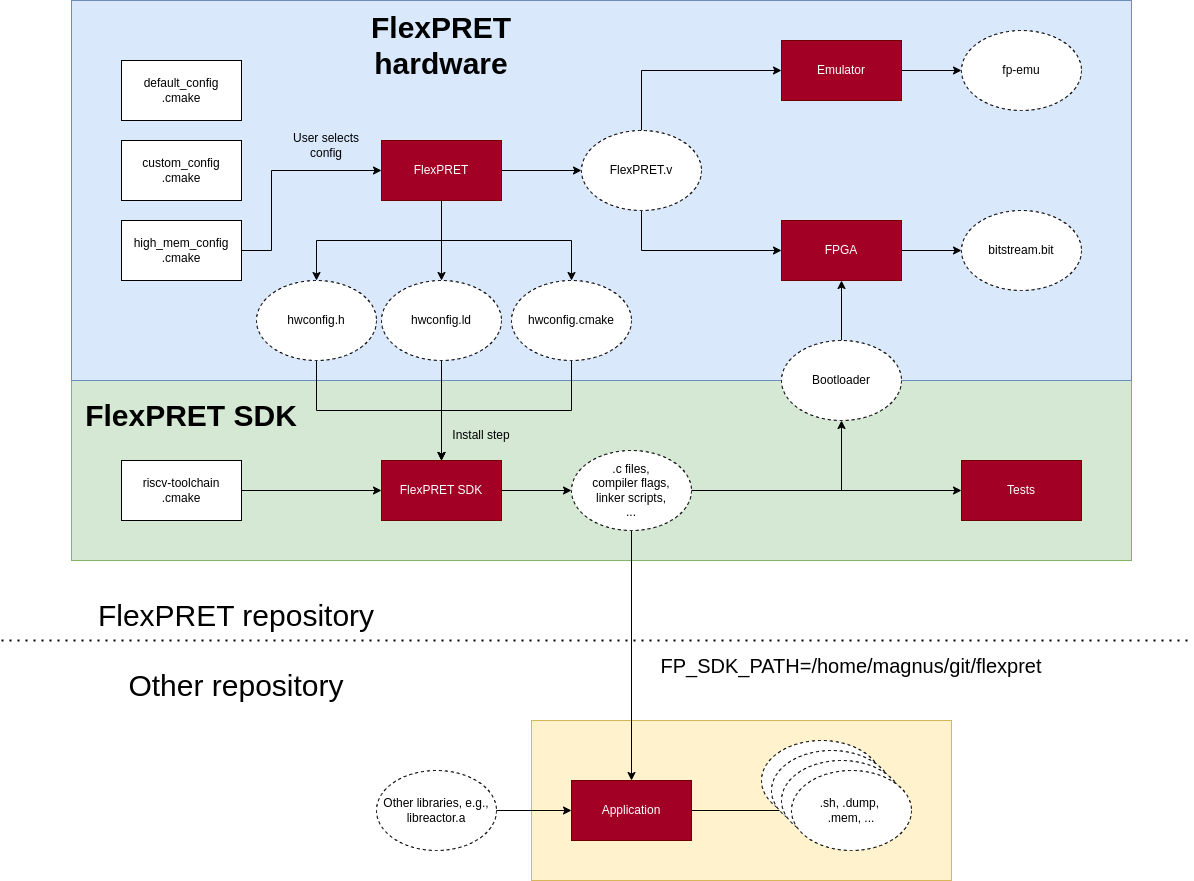

The diagram above was exported from draw.io. Its source (the exported page's mxGraphModel, read from the mxfile embedded in the PNG):
<mxGraphModel dx="2366" dy="937" grid="1" gridSize="10" guides="1" tooltips="1" connect="1" arrows="1" fold="1" page="1" pageScale="1" pageWidth="850" pageHeight="1100" math="0" shadow="0">
  <root>
    <mxCell id="0" />
    <mxCell id="1" parent="0" />
    <mxCell id="CyPte9sbAEYsUHfTeA6C-51" value="" style="rounded=0;whiteSpace=wrap;html=1;fillColor=#fff2cc;strokeColor=#d6b656;" parent="1" vertex="1">
      <mxGeometry x="460" y="720" width="420" height="160" as="geometry" />
    </mxCell>
    <mxCell id="CyPte9sbAEYsUHfTeA6C-50" value="" style="rounded=0;whiteSpace=wrap;html=1;fillColor=#d5e8d4;strokeColor=#82b366;" parent="1" vertex="1">
      <mxGeometry y="380" width="1060" height="180" as="geometry" />
    </mxCell>
    <mxCell id="CyPte9sbAEYsUHfTeA6C-49" value="" style="rounded=0;whiteSpace=wrap;html=1;fillColor=#dae8fc;strokeColor=#6c8ebf;" parent="1" vertex="1">
      <mxGeometry width="1060" height="380" as="geometry" />
    </mxCell>
    <mxCell id="CyPte9sbAEYsUHfTeA6C-4" style="edgeStyle=orthogonalEdgeStyle;rounded=0;orthogonalLoop=1;jettySize=auto;html=1;exitX=1;exitY=0.5;exitDx=0;exitDy=0;entryX=0;entryY=0.5;entryDx=0;entryDy=0;" parent="1" source="CyPte9sbAEYsUHfTeA6C-2" target="CyPte9sbAEYsUHfTeA6C-3" edge="1">
      <mxGeometry relative="1" as="geometry" />
    </mxCell>
    <mxCell id="CyPte9sbAEYsUHfTeA6C-22" style="edgeStyle=orthogonalEdgeStyle;rounded=0;orthogonalLoop=1;jettySize=auto;html=1;exitX=0.5;exitY=1;exitDx=0;exitDy=0;entryX=0.5;entryY=0;entryDx=0;entryDy=0;" parent="1" source="CyPte9sbAEYsUHfTeA6C-2" target="CyPte9sbAEYsUHfTeA6C-12" edge="1">
      <mxGeometry relative="1" as="geometry" />
    </mxCell>
    <mxCell id="CyPte9sbAEYsUHfTeA6C-23" style="edgeStyle=orthogonalEdgeStyle;rounded=0;orthogonalLoop=1;jettySize=auto;html=1;exitX=0.5;exitY=1;exitDx=0;exitDy=0;entryX=0.5;entryY=0;entryDx=0;entryDy=0;" parent="1" source="CyPte9sbAEYsUHfTeA6C-2" target="CyPte9sbAEYsUHfTeA6C-13" edge="1">
      <mxGeometry relative="1" as="geometry" />
    </mxCell>
    <mxCell id="lkHkTBLo_OWP86zzYWlI-12" style="edgeStyle=orthogonalEdgeStyle;rounded=0;orthogonalLoop=1;jettySize=auto;html=1;exitX=0.5;exitY=1;exitDx=0;exitDy=0;" parent="1" source="CyPte9sbAEYsUHfTeA6C-2" target="lkHkTBLo_OWP86zzYWlI-11" edge="1">
      <mxGeometry relative="1" as="geometry" />
    </mxCell>
    <mxCell id="CyPte9sbAEYsUHfTeA6C-2" value="FlexPRET" style="rounded=0;whiteSpace=wrap;html=1;fillColor=#a20025;strokeColor=#6F0000;fontColor=#ffffff;" parent="1" vertex="1">
      <mxGeometry x="310" y="140" width="120" height="60" as="geometry" />
    </mxCell>
    <mxCell id="CyPte9sbAEYsUHfTeA6C-7" style="edgeStyle=orthogonalEdgeStyle;rounded=0;orthogonalLoop=1;jettySize=auto;html=1;exitX=0.5;exitY=0;exitDx=0;exitDy=0;entryX=0;entryY=0.5;entryDx=0;entryDy=0;" parent="1" source="CyPte9sbAEYsUHfTeA6C-3" target="CyPte9sbAEYsUHfTeA6C-5" edge="1">
      <mxGeometry relative="1" as="geometry" />
    </mxCell>
    <mxCell id="CyPte9sbAEYsUHfTeA6C-8" style="edgeStyle=orthogonalEdgeStyle;rounded=0;orthogonalLoop=1;jettySize=auto;html=1;exitX=0.5;exitY=1;exitDx=0;exitDy=0;entryX=0;entryY=0.5;entryDx=0;entryDy=0;" parent="1" source="CyPte9sbAEYsUHfTeA6C-3" target="CyPte9sbAEYsUHfTeA6C-6" edge="1">
      <mxGeometry relative="1" as="geometry" />
    </mxCell>
    <mxCell id="CyPte9sbAEYsUHfTeA6C-3" value="FlexPRET.v" style="ellipse;whiteSpace=wrap;html=1;dashed=1;" parent="1" vertex="1">
      <mxGeometry x="510" y="130" width="120" height="80" as="geometry" />
    </mxCell>
    <mxCell id="CyPte9sbAEYsUHfTeA6C-19" style="edgeStyle=orthogonalEdgeStyle;rounded=0;orthogonalLoop=1;jettySize=auto;html=1;exitX=1;exitY=0.5;exitDx=0;exitDy=0;entryX=0;entryY=0.5;entryDx=0;entryDy=0;" parent="1" source="CyPte9sbAEYsUHfTeA6C-5" target="CyPte9sbAEYsUHfTeA6C-16" edge="1">
      <mxGeometry relative="1" as="geometry" />
    </mxCell>
    <mxCell id="CyPte9sbAEYsUHfTeA6C-5" value="Emulator" style="rounded=0;whiteSpace=wrap;html=1;fillColor=#a20025;strokeColor=#6F0000;fontColor=#ffffff;" parent="1" vertex="1">
      <mxGeometry x="710" y="40" width="120" height="60" as="geometry" />
    </mxCell>
    <mxCell id="CyPte9sbAEYsUHfTeA6C-18" style="edgeStyle=orthogonalEdgeStyle;rounded=0;orthogonalLoop=1;jettySize=auto;html=1;exitX=1;exitY=0.5;exitDx=0;exitDy=0;entryX=0;entryY=0.5;entryDx=0;entryDy=0;" parent="1" source="CyPte9sbAEYsUHfTeA6C-6" target="CyPte9sbAEYsUHfTeA6C-17" edge="1">
      <mxGeometry relative="1" as="geometry" />
    </mxCell>
    <mxCell id="CyPte9sbAEYsUHfTeA6C-6" value="FPGA" style="rounded=0;whiteSpace=wrap;html=1;fillColor=#a20025;strokeColor=#6F0000;fontColor=#ffffff;" parent="1" vertex="1">
      <mxGeometry x="710" y="220" width="120" height="60" as="geometry" />
    </mxCell>
    <mxCell id="CyPte9sbAEYsUHfTeA6C-9" value="default_config&lt;div&gt;.cmake&lt;/div&gt;" style="rounded=0;whiteSpace=wrap;html=1;" parent="1" vertex="1">
      <mxGeometry x="50" y="60" width="120" height="60" as="geometry" />
    </mxCell>
    <mxCell id="CyPte9sbAEYsUHfTeA6C-21" style="edgeStyle=orthogonalEdgeStyle;rounded=0;orthogonalLoop=1;jettySize=auto;html=1;exitX=1;exitY=0.5;exitDx=0;exitDy=0;" parent="1" source="CyPte9sbAEYsUHfTeA6C-20" target="CyPte9sbAEYsUHfTeA6C-2" edge="1">
      <mxGeometry relative="1" as="geometry">
        <Array as="points">
          <mxPoint x="200" y="250" />
          <mxPoint x="200" y="170" />
        </Array>
      </mxGeometry>
    </mxCell>
    <mxCell id="CyPte9sbAEYsUHfTeA6C-10" value="custom_config&lt;div&gt;.cmake&lt;/div&gt;" style="rounded=0;whiteSpace=wrap;html=1;" parent="1" vertex="1">
      <mxGeometry x="50" y="140" width="120" height="60" as="geometry" />
    </mxCell>
    <mxCell id="CyPte9sbAEYsUHfTeA6C-31" style="edgeStyle=orthogonalEdgeStyle;rounded=0;orthogonalLoop=1;jettySize=auto;html=1;exitX=0.5;exitY=1;exitDx=0;exitDy=0;entryX=0.5;entryY=0;entryDx=0;entryDy=0;" parent="1" source="CyPte9sbAEYsUHfTeA6C-12" target="CyPte9sbAEYsUHfTeA6C-27" edge="1">
      <mxGeometry relative="1" as="geometry" />
    </mxCell>
    <mxCell id="CyPte9sbAEYsUHfTeA6C-12" value="hwconfig.h" style="ellipse;whiteSpace=wrap;html=1;dashed=1;" parent="1" vertex="1">
      <mxGeometry x="185" y="280" width="120" height="80" as="geometry" />
    </mxCell>
    <mxCell id="CyPte9sbAEYsUHfTeA6C-33" style="edgeStyle=orthogonalEdgeStyle;rounded=0;orthogonalLoop=1;jettySize=auto;html=1;exitX=0.5;exitY=1;exitDx=0;exitDy=0;entryX=0.5;entryY=0;entryDx=0;entryDy=0;" parent="1" source="CyPte9sbAEYsUHfTeA6C-13" target="CyPte9sbAEYsUHfTeA6C-27" edge="1">
      <mxGeometry relative="1" as="geometry" />
    </mxCell>
    <mxCell id="CyPte9sbAEYsUHfTeA6C-13" value="hwconfig.ld" style="ellipse;whiteSpace=wrap;html=1;dashed=1;" parent="1" vertex="1">
      <mxGeometry x="310" y="280" width="120" height="80" as="geometry" />
    </mxCell>
    <mxCell id="CyPte9sbAEYsUHfTeA6C-16" value="fp-emu" style="ellipse;whiteSpace=wrap;html=1;dashed=1;" parent="1" vertex="1">
      <mxGeometry x="890" y="30" width="120" height="80" as="geometry" />
    </mxCell>
    <mxCell id="CyPte9sbAEYsUHfTeA6C-17" value="bitstream.bit" style="ellipse;whiteSpace=wrap;html=1;dashed=1;" parent="1" vertex="1">
      <mxGeometry x="890" y="210" width="120" height="80" as="geometry" />
    </mxCell>
    <mxCell id="CyPte9sbAEYsUHfTeA6C-20" value="high_mem_config&lt;div&gt;.cmake&lt;/div&gt;" style="rounded=0;whiteSpace=wrap;html=1;" parent="1" vertex="1">
      <mxGeometry x="50" y="220" width="120" height="60" as="geometry" />
    </mxCell>
    <mxCell id="CyPte9sbAEYsUHfTeA6C-26" value="User selects&lt;div&gt;config&lt;/div&gt;" style="text;html=1;align=center;verticalAlign=middle;whiteSpace=wrap;rounded=0;" parent="1" vertex="1">
      <mxGeometry x="200" y="130" width="110" height="30" as="geometry" />
    </mxCell>
    <mxCell id="CyPte9sbAEYsUHfTeA6C-36" style="edgeStyle=orthogonalEdgeStyle;rounded=0;orthogonalLoop=1;jettySize=auto;html=1;exitX=1;exitY=0.5;exitDx=0;exitDy=0;entryX=0;entryY=0.5;entryDx=0;entryDy=0;" parent="1" source="CyPte9sbAEYsUHfTeA6C-27" target="CyPte9sbAEYsUHfTeA6C-35" edge="1">
      <mxGeometry relative="1" as="geometry" />
    </mxCell>
    <mxCell id="CyPte9sbAEYsUHfTeA6C-27" value="FlexPRET SDK" style="rounded=0;whiteSpace=wrap;html=1;fillColor=#a20025;strokeColor=#6F0000;fontColor=#ffffff;" parent="1" vertex="1">
      <mxGeometry x="310" y="460" width="120" height="60" as="geometry" />
    </mxCell>
    <mxCell id="CyPte9sbAEYsUHfTeA6C-30" style="edgeStyle=orthogonalEdgeStyle;rounded=0;orthogonalLoop=1;jettySize=auto;html=1;exitX=1;exitY=0.5;exitDx=0;exitDy=0;entryX=0;entryY=0.5;entryDx=0;entryDy=0;" parent="1" source="CyPte9sbAEYsUHfTeA6C-29" target="CyPte9sbAEYsUHfTeA6C-27" edge="1">
      <mxGeometry relative="1" as="geometry" />
    </mxCell>
    <mxCell id="CyPte9sbAEYsUHfTeA6C-29" value="riscv-toolchain&lt;div&gt;.cmake&lt;/div&gt;" style="rounded=0;whiteSpace=wrap;html=1;" parent="1" vertex="1">
      <mxGeometry x="50" y="460" width="120" height="60" as="geometry" />
    </mxCell>
    <mxCell id="CyPte9sbAEYsUHfTeA6C-34" value="Install step" style="text;html=1;align=center;verticalAlign=middle;whiteSpace=wrap;rounded=0;" parent="1" vertex="1">
      <mxGeometry x="380" y="420" width="60" height="30" as="geometry" />
    </mxCell>
    <mxCell id="CyPte9sbAEYsUHfTeA6C-38" style="edgeStyle=orthogonalEdgeStyle;rounded=0;orthogonalLoop=1;jettySize=auto;html=1;exitX=0.5;exitY=1;exitDx=0;exitDy=0;entryX=0.5;entryY=0;entryDx=0;entryDy=0;" parent="1" source="CyPte9sbAEYsUHfTeA6C-35" target="CyPte9sbAEYsUHfTeA6C-37" edge="1">
      <mxGeometry relative="1" as="geometry" />
    </mxCell>
    <mxCell id="lkHkTBLo_OWP86zzYWlI-2" style="edgeStyle=orthogonalEdgeStyle;rounded=0;orthogonalLoop=1;jettySize=auto;html=1;exitX=1;exitY=0.5;exitDx=0;exitDy=0;entryX=0;entryY=0.5;entryDx=0;entryDy=0;" parent="1" source="CyPte9sbAEYsUHfTeA6C-35" target="lkHkTBLo_OWP86zzYWlI-1" edge="1">
      <mxGeometry relative="1" as="geometry" />
    </mxCell>
    <mxCell id="v_tSahlUesXtBRprTS6I-3" style="edgeStyle=orthogonalEdgeStyle;rounded=0;orthogonalLoop=1;jettySize=auto;html=1;exitX=1;exitY=0.5;exitDx=0;exitDy=0;entryX=0.5;entryY=1;entryDx=0;entryDy=0;" edge="1" parent="1" source="CyPte9sbAEYsUHfTeA6C-35" target="v_tSahlUesXtBRprTS6I-2">
      <mxGeometry relative="1" as="geometry" />
    </mxCell>
    <mxCell id="CyPte9sbAEYsUHfTeA6C-35" value=".c files,&lt;div&gt;compiler flags,&lt;/div&gt;&lt;div&gt;linker scripts,&lt;/div&gt;&lt;div&gt;...&lt;/div&gt;" style="ellipse;whiteSpace=wrap;html=1;dashed=1;" parent="1" vertex="1">
      <mxGeometry x="500" y="450" width="120" height="80" as="geometry" />
    </mxCell>
    <mxCell id="CyPte9sbAEYsUHfTeA6C-43" style="edgeStyle=orthogonalEdgeStyle;rounded=0;orthogonalLoop=1;jettySize=auto;html=1;exitX=1;exitY=0.5;exitDx=0;exitDy=0;entryX=0;entryY=0.5;entryDx=0;entryDy=0;" parent="1" source="CyPte9sbAEYsUHfTeA6C-37" target="CyPte9sbAEYsUHfTeA6C-42" edge="1">
      <mxGeometry relative="1" as="geometry" />
    </mxCell>
    <mxCell id="CyPte9sbAEYsUHfTeA6C-37" value="Application" style="rounded=0;whiteSpace=wrap;html=1;fillColor=#a20025;strokeColor=#6F0000;fontColor=#ffffff;" parent="1" vertex="1">
      <mxGeometry x="500" y="780" width="120" height="60" as="geometry" />
    </mxCell>
    <mxCell id="CyPte9sbAEYsUHfTeA6C-39" value="libfpsdk.a" style="ellipse;whiteSpace=wrap;html=1;dashed=1;" parent="1" vertex="1">
      <mxGeometry x="690" y="740" width="120" height="80" as="geometry" />
    </mxCell>
    <mxCell id="CyPte9sbAEYsUHfTeA6C-40" value="libfpsdk.a" style="ellipse;whiteSpace=wrap;html=1;dashed=1;" parent="1" vertex="1">
      <mxGeometry x="700" y="750" width="120" height="80" as="geometry" />
    </mxCell>
    <mxCell id="CyPte9sbAEYsUHfTeA6C-41" value="libfpsdk.a" style="ellipse;whiteSpace=wrap;html=1;dashed=1;" parent="1" vertex="1">
      <mxGeometry x="710" y="760" width="120" height="80" as="geometry" />
    </mxCell>
    <mxCell id="CyPte9sbAEYsUHfTeA6C-42" value=".sh, .dump,&amp;nbsp;&lt;div&gt;.mem,&amp;nbsp;&lt;span style=&quot;background-color: initial;&quot;&gt;...&lt;/span&gt;&lt;/div&gt;" style="ellipse;whiteSpace=wrap;html=1;dashed=1;" parent="1" vertex="1">
      <mxGeometry x="720" y="770" width="120" height="80" as="geometry" />
    </mxCell>
    <mxCell id="CyPte9sbAEYsUHfTeA6C-45" style="edgeStyle=orthogonalEdgeStyle;rounded=0;orthogonalLoop=1;jettySize=auto;html=1;exitX=1;exitY=0.5;exitDx=0;exitDy=0;entryX=0;entryY=0.5;entryDx=0;entryDy=0;" parent="1" source="CyPte9sbAEYsUHfTeA6C-44" target="CyPte9sbAEYsUHfTeA6C-37" edge="1">
      <mxGeometry relative="1" as="geometry" />
    </mxCell>
    <mxCell id="CyPte9sbAEYsUHfTeA6C-44" value="&lt;div&gt;Other libraries, e.g.,&lt;/div&gt;libreactor.a" style="ellipse;whiteSpace=wrap;html=1;dashed=1;" parent="1" vertex="1">
      <mxGeometry x="305" y="770" width="120" height="80" as="geometry" />
    </mxCell>
    <mxCell id="lkHkTBLo_OWP86zzYWlI-1" value="Tests" style="rounded=0;whiteSpace=wrap;html=1;fillColor=#a20025;strokeColor=#6F0000;fontColor=#ffffff;" parent="1" vertex="1">
      <mxGeometry x="890" y="460" width="120" height="60" as="geometry" />
    </mxCell>
    <mxCell id="lkHkTBLo_OWP86zzYWlI-3" value="&lt;font style=&quot;font-size: 30px;&quot;&gt;&lt;b&gt;FlexPRET&lt;/b&gt;&lt;/font&gt;&lt;div&gt;&lt;span style=&quot;font-size: 30px;&quot;&gt;&lt;b&gt;hardware&lt;/b&gt;&lt;/span&gt;&lt;/div&gt;" style="text;html=1;align=center;verticalAlign=middle;whiteSpace=wrap;rounded=0;" parent="1" vertex="1">
      <mxGeometry x="235" y="30" width="270" height="30" as="geometry" />
    </mxCell>
    <mxCell id="lkHkTBLo_OWP86zzYWlI-4" value="&lt;span style=&quot;font-size: 30px;&quot;&gt;&lt;b&gt;FlexPRET&amp;nbsp;&lt;/b&gt;&lt;/span&gt;&lt;b style=&quot;font-size: 30px; background-color: initial;&quot;&gt;SDK&lt;/b&gt;" style="text;html=1;align=center;verticalAlign=middle;whiteSpace=wrap;rounded=0;" parent="1" vertex="1">
      <mxGeometry x="10" y="400" width="220" height="30" as="geometry" />
    </mxCell>
    <mxCell id="v_tSahlUesXtBRprTS6I-1" style="edgeStyle=orthogonalEdgeStyle;rounded=0;orthogonalLoop=1;jettySize=auto;html=1;exitX=0.5;exitY=1;exitDx=0;exitDy=0;entryX=0.5;entryY=0;entryDx=0;entryDy=0;" edge="1" parent="1" source="lkHkTBLo_OWP86zzYWlI-11" target="CyPte9sbAEYsUHfTeA6C-27">
      <mxGeometry relative="1" as="geometry" />
    </mxCell>
    <mxCell id="lkHkTBLo_OWP86zzYWlI-11" value="hwconfig.cmake" style="ellipse;whiteSpace=wrap;html=1;dashed=1;" parent="1" vertex="1">
      <mxGeometry x="440" y="280" width="120" height="80" as="geometry" />
    </mxCell>
    <mxCell id="9l-DEYRQYWc43RpXPIPk-2" value="" style="endArrow=none;dashed=1;html=1;dashPattern=1 3;strokeWidth=2;rounded=0;" parent="1" edge="1">
      <mxGeometry width="50" height="50" relative="1" as="geometry">
        <mxPoint x="-70" y="640" as="sourcePoint" />
        <mxPoint x="1120" y="640" as="targetPoint" />
      </mxGeometry>
    </mxCell>
    <mxCell id="9l-DEYRQYWc43RpXPIPk-3" value="&lt;font style=&quot;font-size: 30px;&quot;&gt;FlexPRET repository&lt;/font&gt;" style="text;html=1;align=center;verticalAlign=middle;whiteSpace=wrap;rounded=0;" parent="1" vertex="1">
      <mxGeometry x="-10" y="600" width="350" height="30" as="geometry" />
    </mxCell>
    <mxCell id="9l-DEYRQYWc43RpXPIPk-4" value="&lt;font style=&quot;font-size: 30px;&quot;&gt;Other repository&lt;/font&gt;" style="text;html=1;align=center;verticalAlign=middle;whiteSpace=wrap;rounded=0;" parent="1" vertex="1">
      <mxGeometry x="-10" y="670" width="350" height="30" as="geometry" />
    </mxCell>
    <mxCell id="9l-DEYRQYWc43RpXPIPk-7" value="&lt;font style=&quot;font-size: 20px;&quot;&gt;FP_SDK_PATH=/home/magnus/git/flexpret&lt;/font&gt;" style="text;html=1;align=center;verticalAlign=middle;whiteSpace=wrap;rounded=0;" parent="1" vertex="1">
      <mxGeometry x="590" y="650" width="380" height="30" as="geometry" />
    </mxCell>
    <mxCell id="v_tSahlUesXtBRprTS6I-4" style="edgeStyle=orthogonalEdgeStyle;rounded=0;orthogonalLoop=1;jettySize=auto;html=1;exitX=0.5;exitY=0;exitDx=0;exitDy=0;entryX=0.5;entryY=1;entryDx=0;entryDy=0;" edge="1" parent="1" source="v_tSahlUesXtBRprTS6I-2" target="CyPte9sbAEYsUHfTeA6C-6">
      <mxGeometry relative="1" as="geometry" />
    </mxCell>
    <mxCell id="v_tSahlUesXtBRprTS6I-2" value="Bootloader" style="ellipse;whiteSpace=wrap;html=1;dashed=1;" vertex="1" parent="1">
      <mxGeometry x="710" y="340" width="120" height="80" as="geometry" />
    </mxCell>
  </root>
</mxGraphModel>